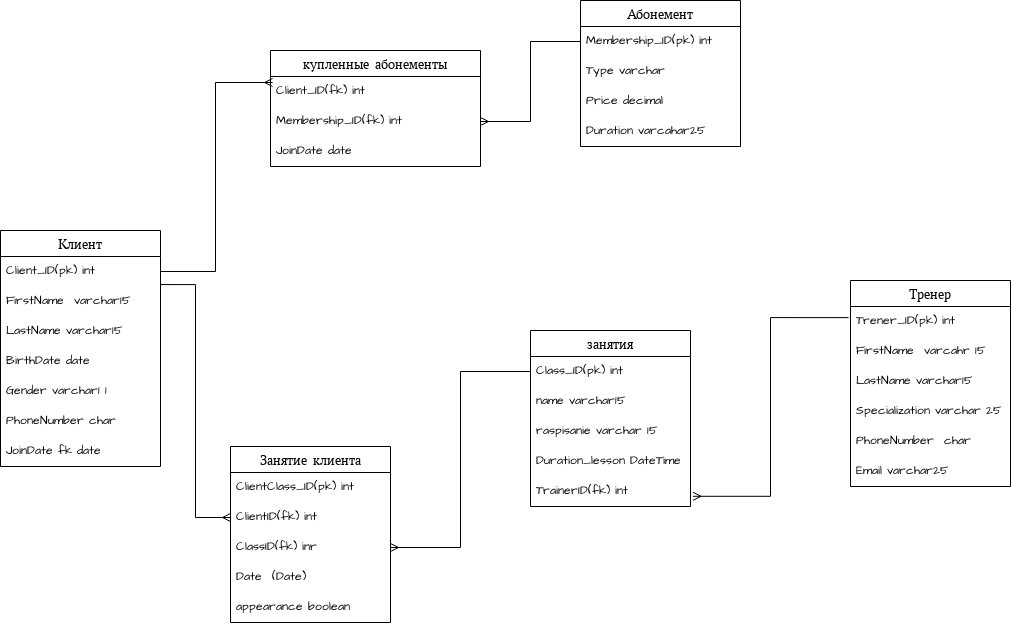

The diagram above was exported from draw.io. Its source (the exported page's mxGraphModel, read from the mxfile embedded in the PNG):
<mxGraphModel dx="1434" dy="1874" grid="1" gridSize="10" guides="1" tooltips="1" connect="1" arrows="1" fold="1" page="1" pageScale="1" pageWidth="827" pageHeight="1169" math="0" shadow="0">
  <root>
    <mxCell id="0" />
    <mxCell id="1" parent="0" />
    <mxCell id="-D5fCv7appb_vkr0rHNx-1" value="Клиент" style="swimlane;fontStyle=0;childLayout=stackLayout;horizontal=1;startSize=26;horizontalStack=0;resizeParent=1;resizeParentMax=0;resizeLast=0;collapsible=1;marginBottom=0;align=center;fontSize=14;hachureGap=4;fontFamily=Architects Daughter;fontSource=https%3A%2F%2Ffonts.googleapis.com%2Fcss%3Ffamily%3DArchitects%2BDaughter;labelBackgroundColor=none;" parent="1" vertex="1">
      <mxGeometry x="150" y="60" width="160" height="236" as="geometry" />
    </mxCell>
    <mxCell id="-D5fCv7appb_vkr0rHNx-2" value="Client_ID(pk) int" style="text;strokeColor=none;fillColor=none;spacingLeft=4;spacingRight=4;overflow=hidden;rotatable=0;points=[[0,0.5],[1,0.5]];portConstraint=eastwest;fontSize=12;whiteSpace=wrap;html=1;fontFamily=Architects Daughter;fontSource=https%3A%2F%2Ffonts.googleapis.com%2Fcss%3Ffamily%3DArchitects%2BDaughter;labelBackgroundColor=none;" parent="-D5fCv7appb_vkr0rHNx-1" vertex="1">
      <mxGeometry y="26" width="160" height="30" as="geometry" />
    </mxCell>
    <mxCell id="-D5fCv7appb_vkr0rHNx-3" value="FirstName&amp;nbsp; varchar15" style="text;strokeColor=none;fillColor=none;spacingLeft=4;spacingRight=4;overflow=hidden;rotatable=0;points=[[0,0.5],[1,0.5]];portConstraint=eastwest;fontSize=12;whiteSpace=wrap;html=1;fontFamily=Architects Daughter;fontSource=https%3A%2F%2Ffonts.googleapis.com%2Fcss%3Ffamily%3DArchitects%2BDaughter;labelBackgroundColor=none;" parent="-D5fCv7appb_vkr0rHNx-1" vertex="1">
      <mxGeometry y="56" width="160" height="30" as="geometry" />
    </mxCell>
    <mxCell id="KJAByHT7zyVYRh2b-NF0-1" value="LastName varchar15" style="text;strokeColor=none;fillColor=none;spacingLeft=4;spacingRight=4;overflow=hidden;rotatable=0;points=[[0,0.5],[1,0.5]];portConstraint=eastwest;fontSize=12;whiteSpace=wrap;html=1;fontFamily=Architects Daughter;fontSource=https%3A%2F%2Ffonts.googleapis.com%2Fcss%3Ffamily%3DArchitects%2BDaughter;labelBackgroundColor=none;" parent="-D5fCv7appb_vkr0rHNx-1" vertex="1">
      <mxGeometry y="86" width="160" height="30" as="geometry" />
    </mxCell>
    <mxCell id="KJAByHT7zyVYRh2b-NF0-2" value="BirthDate date" style="text;strokeColor=none;fillColor=none;spacingLeft=4;spacingRight=4;overflow=hidden;rotatable=0;points=[[0,0.5],[1,0.5]];portConstraint=eastwest;fontSize=12;whiteSpace=wrap;html=1;fontFamily=Architects Daughter;fontSource=https%3A%2F%2Ffonts.googleapis.com%2Fcss%3Ffamily%3DArchitects%2BDaughter;labelBackgroundColor=none;" parent="-D5fCv7appb_vkr0rHNx-1" vertex="1">
      <mxGeometry y="116" width="160" height="30" as="geometry" />
    </mxCell>
    <mxCell id="KJAByHT7zyVYRh2b-NF0-3" value="Gender varchar1 1" style="text;strokeColor=none;fillColor=none;spacingLeft=4;spacingRight=4;overflow=hidden;rotatable=0;points=[[0,0.5],[1,0.5]];portConstraint=eastwest;fontSize=12;whiteSpace=wrap;html=1;fontFamily=Architects Daughter;fontSource=https%3A%2F%2Ffonts.googleapis.com%2Fcss%3Ffamily%3DArchitects%2BDaughter;labelBackgroundColor=none;" parent="-D5fCv7appb_vkr0rHNx-1" vertex="1">
      <mxGeometry y="146" width="160" height="30" as="geometry" />
    </mxCell>
    <mxCell id="-D5fCv7appb_vkr0rHNx-4" value="PhoneNumber char" style="text;strokeColor=none;fillColor=none;spacingLeft=4;spacingRight=4;overflow=hidden;rotatable=0;points=[[0,0.5],[1,0.5]];portConstraint=eastwest;fontSize=12;whiteSpace=wrap;html=1;fontFamily=Architects Daughter;fontSource=https%3A%2F%2Ffonts.googleapis.com%2Fcss%3Ffamily%3DArchitects%2BDaughter;labelBackgroundColor=none;" parent="-D5fCv7appb_vkr0rHNx-1" vertex="1">
      <mxGeometry y="176" width="160" height="30" as="geometry" />
    </mxCell>
    <mxCell id="KJAByHT7zyVYRh2b-NF0-4" value="JoinDate fk date&amp;nbsp;" style="text;strokeColor=none;fillColor=none;spacingLeft=4;spacingRight=4;overflow=hidden;rotatable=0;points=[[0,0.5],[1,0.5]];portConstraint=eastwest;fontSize=12;whiteSpace=wrap;html=1;fontFamily=Architects Daughter;fontSource=https%3A%2F%2Ffonts.googleapis.com%2Fcss%3Ffamily%3DArchitects%2BDaughter;labelBackgroundColor=none;" parent="-D5fCv7appb_vkr0rHNx-1" vertex="1">
      <mxGeometry y="206" width="160" height="30" as="geometry" />
    </mxCell>
    <mxCell id="KJAByHT7zyVYRh2b-NF0-5" value="Тренер" style="swimlane;fontStyle=0;childLayout=stackLayout;horizontal=1;startSize=26;horizontalStack=0;resizeParent=1;resizeParentMax=0;resizeLast=0;collapsible=1;marginBottom=0;align=center;fontSize=14;hachureGap=4;fontFamily=Architects Daughter;fontSource=https%3A%2F%2Ffonts.googleapis.com%2Fcss%3Ffamily%3DArchitects%2BDaughter;labelBackgroundColor=none;" parent="1" vertex="1">
      <mxGeometry x="1000" y="110" width="160" height="206" as="geometry" />
    </mxCell>
    <mxCell id="KJAByHT7zyVYRh2b-NF0-6" value="Trener_ID(pk) int" style="text;strokeColor=none;fillColor=none;spacingLeft=4;spacingRight=4;overflow=hidden;rotatable=0;points=[[0,0.5],[1,0.5]];portConstraint=eastwest;fontSize=12;whiteSpace=wrap;html=1;fontFamily=Architects Daughter;fontSource=https%3A%2F%2Ffonts.googleapis.com%2Fcss%3Ffamily%3DArchitects%2BDaughter;labelBackgroundColor=none;" parent="KJAByHT7zyVYRh2b-NF0-5" vertex="1">
      <mxGeometry y="26" width="160" height="30" as="geometry" />
    </mxCell>
    <mxCell id="KJAByHT7zyVYRh2b-NF0-7" value="FirstName&amp;nbsp; varcahr 15" style="text;strokeColor=none;fillColor=none;spacingLeft=4;spacingRight=4;overflow=hidden;rotatable=0;points=[[0,0.5],[1,0.5]];portConstraint=eastwest;fontSize=12;whiteSpace=wrap;html=1;fontFamily=Architects Daughter;fontSource=https%3A%2F%2Ffonts.googleapis.com%2Fcss%3Ffamily%3DArchitects%2BDaughter;labelBackgroundColor=none;" parent="KJAByHT7zyVYRh2b-NF0-5" vertex="1">
      <mxGeometry y="56" width="160" height="30" as="geometry" />
    </mxCell>
    <mxCell id="KJAByHT7zyVYRh2b-NF0-8" value="LastName varchar15" style="text;strokeColor=none;fillColor=none;spacingLeft=4;spacingRight=4;overflow=hidden;rotatable=0;points=[[0,0.5],[1,0.5]];portConstraint=eastwest;fontSize=12;whiteSpace=wrap;html=1;fontFamily=Architects Daughter;fontSource=https%3A%2F%2Ffonts.googleapis.com%2Fcss%3Ffamily%3DArchitects%2BDaughter;labelBackgroundColor=none;" parent="KJAByHT7zyVYRh2b-NF0-5" vertex="1">
      <mxGeometry y="86" width="160" height="30" as="geometry" />
    </mxCell>
    <mxCell id="KJAByHT7zyVYRh2b-NF0-9" value="Specialization varchar 25" style="text;strokeColor=none;fillColor=none;spacingLeft=4;spacingRight=4;overflow=hidden;rotatable=0;points=[[0,0.5],[1,0.5]];portConstraint=eastwest;fontSize=12;whiteSpace=wrap;html=1;fontFamily=Architects Daughter;fontSource=https%3A%2F%2Ffonts.googleapis.com%2Fcss%3Ffamily%3DArchitects%2BDaughter;labelBackgroundColor=none;" parent="KJAByHT7zyVYRh2b-NF0-5" vertex="1">
      <mxGeometry y="116" width="160" height="30" as="geometry" />
    </mxCell>
    <mxCell id="KJAByHT7zyVYRh2b-NF0-10" value="PhoneNumber&amp;nbsp; char" style="text;strokeColor=none;fillColor=none;spacingLeft=4;spacingRight=4;overflow=hidden;rotatable=0;points=[[0,0.5],[1,0.5]];portConstraint=eastwest;fontSize=12;whiteSpace=wrap;html=1;fontFamily=Architects Daughter;fontSource=https%3A%2F%2Ffonts.googleapis.com%2Fcss%3Ffamily%3DArchitects%2BDaughter;labelBackgroundColor=none;" parent="KJAByHT7zyVYRh2b-NF0-5" vertex="1">
      <mxGeometry y="146" width="160" height="30" as="geometry" />
    </mxCell>
    <mxCell id="KJAByHT7zyVYRh2b-NF0-11" value="Email varchar25" style="text;strokeColor=none;fillColor=none;spacingLeft=4;spacingRight=4;overflow=hidden;rotatable=0;points=[[0,0.5],[1,0.5]];portConstraint=eastwest;fontSize=12;whiteSpace=wrap;html=1;fontFamily=Architects Daughter;fontSource=https%3A%2F%2Ffonts.googleapis.com%2Fcss%3Ffamily%3DArchitects%2BDaughter;labelBackgroundColor=none;" parent="KJAByHT7zyVYRh2b-NF0-5" vertex="1">
      <mxGeometry y="176" width="160" height="30" as="geometry" />
    </mxCell>
    <mxCell id="KJAByHT7zyVYRh2b-NF0-13" value="Абонемент" style="swimlane;fontStyle=0;childLayout=stackLayout;horizontal=1;startSize=26;horizontalStack=0;resizeParent=1;resizeParentMax=0;resizeLast=0;collapsible=1;marginBottom=0;align=center;fontSize=14;hachureGap=4;fontFamily=Architects Daughter;fontSource=https%3A%2F%2Ffonts.googleapis.com%2Fcss%3Ffamily%3DArchitects%2BDaughter;labelBackgroundColor=none;" parent="1" vertex="1">
      <mxGeometry x="730" y="-170" width="160" height="146" as="geometry" />
    </mxCell>
    <mxCell id="KJAByHT7zyVYRh2b-NF0-14" value="Membership_ID(pk) int" style="text;strokeColor=none;fillColor=none;spacingLeft=4;spacingRight=4;overflow=hidden;rotatable=0;points=[[0,0.5],[1,0.5]];portConstraint=eastwest;fontSize=12;whiteSpace=wrap;html=1;fontFamily=Architects Daughter;fontSource=https%3A%2F%2Ffonts.googleapis.com%2Fcss%3Ffamily%3DArchitects%2BDaughter;labelBackgroundColor=none;" parent="KJAByHT7zyVYRh2b-NF0-13" vertex="1">
      <mxGeometry y="26" width="160" height="30" as="geometry" />
    </mxCell>
    <mxCell id="KJAByHT7zyVYRh2b-NF0-15" value="Type varchar" style="text;strokeColor=none;fillColor=none;spacingLeft=4;spacingRight=4;overflow=hidden;rotatable=0;points=[[0,0.5],[1,0.5]];portConstraint=eastwest;fontSize=12;whiteSpace=wrap;html=1;fontFamily=Architects Daughter;fontSource=https%3A%2F%2Ffonts.googleapis.com%2Fcss%3Ffamily%3DArchitects%2BDaughter;labelBackgroundColor=none;" parent="KJAByHT7zyVYRh2b-NF0-13" vertex="1">
      <mxGeometry y="56" width="160" height="30" as="geometry" />
    </mxCell>
    <mxCell id="KJAByHT7zyVYRh2b-NF0-16" value="Price decimal" style="text;strokeColor=none;fillColor=none;spacingLeft=4;spacingRight=4;overflow=hidden;rotatable=0;points=[[0,0.5],[1,0.5]];portConstraint=eastwest;fontSize=12;whiteSpace=wrap;html=1;fontFamily=Architects Daughter;fontSource=https%3A%2F%2Ffonts.googleapis.com%2Fcss%3Ffamily%3DArchitects%2BDaughter;labelBackgroundColor=none;" parent="KJAByHT7zyVYRh2b-NF0-13" vertex="1">
      <mxGeometry y="86" width="160" height="30" as="geometry" />
    </mxCell>
    <mxCell id="KJAByHT7zyVYRh2b-NF0-17" value="Duration varcahar25" style="text;strokeColor=none;fillColor=none;spacingLeft=4;spacingRight=4;overflow=hidden;rotatable=0;points=[[0,0.5],[1,0.5]];portConstraint=eastwest;fontSize=12;whiteSpace=wrap;html=1;fontFamily=Architects Daughter;fontSource=https%3A%2F%2Ffonts.googleapis.com%2Fcss%3Ffamily%3DArchitects%2BDaughter;labelBackgroundColor=none;" parent="KJAByHT7zyVYRh2b-NF0-13" vertex="1">
      <mxGeometry y="116" width="160" height="30" as="geometry" />
    </mxCell>
    <mxCell id="KJAByHT7zyVYRh2b-NF0-21" value="занятия" style="swimlane;fontStyle=0;childLayout=stackLayout;horizontal=1;startSize=26;horizontalStack=0;resizeParent=1;resizeParentMax=0;resizeLast=0;collapsible=1;marginBottom=0;align=center;fontSize=14;hachureGap=4;fontFamily=Architects Daughter;fontSource=https%3A%2F%2Ffonts.googleapis.com%2Fcss%3Ffamily%3DArchitects%2BDaughter;labelBackgroundColor=none;" parent="1" vertex="1">
      <mxGeometry x="680" y="160" width="160" height="176" as="geometry" />
    </mxCell>
    <mxCell id="KJAByHT7zyVYRh2b-NF0-22" value="Class_ID(pk) int" style="text;strokeColor=none;fillColor=none;spacingLeft=4;spacingRight=4;overflow=hidden;rotatable=0;points=[[0,0.5],[1,0.5]];portConstraint=eastwest;fontSize=12;whiteSpace=wrap;html=1;fontFamily=Architects Daughter;fontSource=https%3A%2F%2Ffonts.googleapis.com%2Fcss%3Ffamily%3DArchitects%2BDaughter;labelBackgroundColor=none;" parent="KJAByHT7zyVYRh2b-NF0-21" vertex="1">
      <mxGeometry y="26" width="160" height="30" as="geometry" />
    </mxCell>
    <mxCell id="KJAByHT7zyVYRh2b-NF0-23" value="name varchar15" style="text;strokeColor=none;fillColor=none;spacingLeft=4;spacingRight=4;overflow=hidden;rotatable=0;points=[[0,0.5],[1,0.5]];portConstraint=eastwest;fontSize=12;whiteSpace=wrap;html=1;fontFamily=Architects Daughter;fontSource=https%3A%2F%2Ffonts.googleapis.com%2Fcss%3Ffamily%3DArchitects%2BDaughter;labelBackgroundColor=none;" parent="KJAByHT7zyVYRh2b-NF0-21" vertex="1">
      <mxGeometry y="56" width="160" height="30" as="geometry" />
    </mxCell>
    <mxCell id="KJAByHT7zyVYRh2b-NF0-24" value="raspisanie varchar 15" style="text;strokeColor=none;fillColor=none;spacingLeft=4;spacingRight=4;overflow=hidden;rotatable=0;points=[[0,0.5],[1,0.5]];portConstraint=eastwest;fontSize=12;whiteSpace=wrap;html=1;fontFamily=Architects Daughter;fontSource=https%3A%2F%2Ffonts.googleapis.com%2Fcss%3Ffamily%3DArchitects%2BDaughter;labelBackgroundColor=none;" parent="KJAByHT7zyVYRh2b-NF0-21" vertex="1">
      <mxGeometry y="86" width="160" height="30" as="geometry" />
    </mxCell>
    <mxCell id="KJAByHT7zyVYRh2b-NF0-25" value="Duration_lesson DateTime" style="text;strokeColor=none;fillColor=none;spacingLeft=4;spacingRight=4;overflow=hidden;rotatable=0;points=[[0,0.5],[1,0.5]];portConstraint=eastwest;fontSize=12;whiteSpace=wrap;html=1;fontFamily=Architects Daughter;fontSource=https%3A%2F%2Ffonts.googleapis.com%2Fcss%3Ffamily%3DArchitects%2BDaughter;labelBackgroundColor=none;" parent="KJAByHT7zyVYRh2b-NF0-21" vertex="1">
      <mxGeometry y="116" width="160" height="30" as="geometry" />
    </mxCell>
    <mxCell id="KJAByHT7zyVYRh2b-NF0-26" value="TrainerID(fk) int" style="text;strokeColor=none;fillColor=none;spacingLeft=4;spacingRight=4;overflow=hidden;rotatable=0;points=[[0,0.5],[1,0.5]];portConstraint=eastwest;fontSize=12;whiteSpace=wrap;html=1;fontFamily=Architects Daughter;fontSource=https%3A%2F%2Ffonts.googleapis.com%2Fcss%3Ffamily%3DArchitects%2BDaughter;labelBackgroundColor=none;" parent="KJAByHT7zyVYRh2b-NF0-21" vertex="1">
      <mxGeometry y="146" width="160" height="30" as="geometry" />
    </mxCell>
    <mxCell id="KJAByHT7zyVYRh2b-NF0-27" value="Занятие клиента" style="swimlane;fontStyle=0;childLayout=stackLayout;horizontal=1;startSize=26;horizontalStack=0;resizeParent=1;resizeParentMax=0;resizeLast=0;collapsible=1;marginBottom=0;align=center;fontSize=14;hachureGap=4;fontFamily=Architects Daughter;fontSource=https%3A%2F%2Ffonts.googleapis.com%2Fcss%3Ffamily%3DArchitects%2BDaughter;labelBackgroundColor=none;" parent="1" vertex="1">
      <mxGeometry x="380" y="276" width="160" height="176" as="geometry" />
    </mxCell>
    <mxCell id="KJAByHT7zyVYRh2b-NF0-28" value="ClientClass_ID(pk) int" style="text;strokeColor=none;fillColor=none;spacingLeft=4;spacingRight=4;overflow=hidden;rotatable=0;points=[[0,0.5],[1,0.5]];portConstraint=eastwest;fontSize=12;whiteSpace=wrap;html=1;fontFamily=Architects Daughter;fontSource=https%3A%2F%2Ffonts.googleapis.com%2Fcss%3Ffamily%3DArchitects%2BDaughter;labelBackgroundColor=none;" parent="KJAByHT7zyVYRh2b-NF0-27" vertex="1">
      <mxGeometry y="26" width="160" height="30" as="geometry" />
    </mxCell>
    <mxCell id="KJAByHT7zyVYRh2b-NF0-29" value="ClientID(fk) int" style="text;strokeColor=none;fillColor=none;spacingLeft=4;spacingRight=4;overflow=hidden;rotatable=0;points=[[0,0.5],[1,0.5]];portConstraint=eastwest;fontSize=12;whiteSpace=wrap;html=1;fontFamily=Architects Daughter;fontSource=https%3A%2F%2Ffonts.googleapis.com%2Fcss%3Ffamily%3DArchitects%2BDaughter;labelBackgroundColor=none;" parent="KJAByHT7zyVYRh2b-NF0-27" vertex="1">
      <mxGeometry y="56" width="160" height="30" as="geometry" />
    </mxCell>
    <mxCell id="KJAByHT7zyVYRh2b-NF0-30" value="ClassID(fk) inr" style="text;strokeColor=none;fillColor=none;spacingLeft=4;spacingRight=4;overflow=hidden;rotatable=0;points=[[0,0.5],[1,0.5]];portConstraint=eastwest;fontSize=12;whiteSpace=wrap;html=1;fontFamily=Architects Daughter;fontSource=https%3A%2F%2Ffonts.googleapis.com%2Fcss%3Ffamily%3DArchitects%2BDaughter;labelBackgroundColor=none;" parent="KJAByHT7zyVYRh2b-NF0-27" vertex="1">
      <mxGeometry y="86" width="160" height="30" as="geometry" />
    </mxCell>
    <mxCell id="KJAByHT7zyVYRh2b-NF0-37" value="Date&amp;nbsp; (Date)" style="text;strokeColor=none;fillColor=none;spacingLeft=4;spacingRight=4;overflow=hidden;rotatable=0;points=[[0,0.5],[1,0.5]];portConstraint=eastwest;fontSize=12;whiteSpace=wrap;html=1;fontFamily=Architects Daughter;fontSource=https%3A%2F%2Ffonts.googleapis.com%2Fcss%3Ffamily%3DArchitects%2BDaughter;labelBackgroundColor=none;" parent="KJAByHT7zyVYRh2b-NF0-27" vertex="1">
      <mxGeometry y="116" width="160" height="30" as="geometry" />
    </mxCell>
    <mxCell id="KJAByHT7zyVYRh2b-NF0-58" value="appearance boolean" style="text;strokeColor=none;fillColor=none;spacingLeft=4;spacingRight=4;overflow=hidden;rotatable=0;points=[[0,0.5],[1,0.5]];portConstraint=eastwest;fontSize=12;whiteSpace=wrap;html=1;fontFamily=Architects Daughter;fontSource=https%3A%2F%2Ffonts.googleapis.com%2Fcss%3Ffamily%3DArchitects%2BDaughter;labelBackgroundColor=none;" parent="KJAByHT7zyVYRh2b-NF0-27" vertex="1">
      <mxGeometry y="146" width="160" height="30" as="geometry" />
    </mxCell>
    <mxCell id="KJAByHT7zyVYRh2b-NF0-39" style="edgeStyle=orthogonalEdgeStyle;rounded=0;orthogonalLoop=1;jettySize=auto;html=1;exitX=1.001;exitY=0.936;exitDx=0;exitDy=0;exitPerimeter=0;endArrow=ERmany;endFill=0;" parent="1" source="-D5fCv7appb_vkr0rHNx-2" target="KJAByHT7zyVYRh2b-NF0-29" edge="1">
      <mxGeometry relative="1" as="geometry" />
    </mxCell>
    <mxCell id="KJAByHT7zyVYRh2b-NF0-41" style="edgeStyle=orthogonalEdgeStyle;rounded=0;orthogonalLoop=1;jettySize=auto;html=1;entryX=1.016;entryY=0.66;entryDx=0;entryDy=0;entryPerimeter=0;startArrow=none;startFill=0;exitX=-0.012;exitY=0.371;exitDx=0;exitDy=0;exitPerimeter=0;endArrow=ERmany;endFill=0;" parent="1" source="KJAByHT7zyVYRh2b-NF0-6" target="KJAByHT7zyVYRh2b-NF0-26" edge="1">
      <mxGeometry relative="1" as="geometry" />
    </mxCell>
    <mxCell id="KJAByHT7zyVYRh2b-NF0-43" style="edgeStyle=orthogonalEdgeStyle;rounded=0;orthogonalLoop=1;jettySize=auto;html=1;exitX=0;exitY=0.5;exitDx=0;exitDy=0;entryX=1;entryY=0.5;entryDx=0;entryDy=0;endArrow=ERmany;endFill=0;" parent="1" source="KJAByHT7zyVYRh2b-NF0-22" target="KJAByHT7zyVYRh2b-NF0-30" edge="1">
      <mxGeometry relative="1" as="geometry" />
    </mxCell>
    <mxCell id="KJAByHT7zyVYRh2b-NF0-46" value="купленные абонементы" style="swimlane;fontStyle=0;childLayout=stackLayout;horizontal=1;startSize=26;horizontalStack=0;resizeParent=1;resizeParentMax=0;resizeLast=0;collapsible=1;marginBottom=0;align=center;fontSize=14;hachureGap=4;fontFamily=Architects Daughter;fontSource=https%3A%2F%2Ffonts.googleapis.com%2Fcss%3Ffamily%3DArchitects%2BDaughter;labelBackgroundColor=none;" parent="1" vertex="1">
      <mxGeometry x="420" y="-120" width="210" height="116" as="geometry" />
    </mxCell>
    <mxCell id="KJAByHT7zyVYRh2b-NF0-51" value="Client_ID(fk) int" style="text;strokeColor=none;fillColor=none;spacingLeft=4;spacingRight=4;overflow=hidden;rotatable=0;points=[[0,0.5],[1,0.5]];portConstraint=eastwest;fontSize=12;whiteSpace=wrap;html=1;fontFamily=Architects Daughter;fontSource=https%3A%2F%2Ffonts.googleapis.com%2Fcss%3Ffamily%3DArchitects%2BDaughter;labelBackgroundColor=none;" parent="KJAByHT7zyVYRh2b-NF0-46" vertex="1">
      <mxGeometry y="26" width="210" height="30" as="geometry" />
    </mxCell>
    <mxCell id="KJAByHT7zyVYRh2b-NF0-52" value="Membership_ID(fk) int" style="text;strokeColor=none;fillColor=none;spacingLeft=4;spacingRight=4;overflow=hidden;rotatable=0;points=[[0,0.5],[1,0.5]];portConstraint=eastwest;fontSize=12;whiteSpace=wrap;html=1;fontFamily=Architects Daughter;fontSource=https%3A%2F%2Ffonts.googleapis.com%2Fcss%3Ffamily%3DArchitects%2BDaughter;labelBackgroundColor=none;" parent="KJAByHT7zyVYRh2b-NF0-46" vertex="1">
      <mxGeometry y="56" width="210" height="30" as="geometry" />
    </mxCell>
    <mxCell id="KJAByHT7zyVYRh2b-NF0-53" value="JoinDate date&amp;nbsp;" style="text;strokeColor=none;fillColor=none;spacingLeft=4;spacingRight=4;overflow=hidden;rotatable=0;points=[[0,0.5],[1,0.5]];portConstraint=eastwest;fontSize=12;whiteSpace=wrap;html=1;fontFamily=Architects Daughter;fontSource=https%3A%2F%2Ffonts.googleapis.com%2Fcss%3Ffamily%3DArchitects%2BDaughter;labelBackgroundColor=none;" parent="KJAByHT7zyVYRh2b-NF0-46" vertex="1">
      <mxGeometry y="86" width="210" height="30" as="geometry" />
    </mxCell>
    <mxCell id="KJAByHT7zyVYRh2b-NF0-56" style="edgeStyle=orthogonalEdgeStyle;rounded=0;orthogonalLoop=1;jettySize=auto;html=1;entryX=0.01;entryY=0.2;entryDx=0;entryDy=0;entryPerimeter=0;endArrow=ERmany;endFill=0;" parent="1" source="-D5fCv7appb_vkr0rHNx-2" target="KJAByHT7zyVYRh2b-NF0-51" edge="1">
      <mxGeometry relative="1" as="geometry" />
    </mxCell>
    <mxCell id="KJAByHT7zyVYRh2b-NF0-57" style="edgeStyle=orthogonalEdgeStyle;rounded=0;orthogonalLoop=1;jettySize=auto;html=1;endArrow=ERmany;endFill=0;" parent="1" source="KJAByHT7zyVYRh2b-NF0-14" target="KJAByHT7zyVYRh2b-NF0-52" edge="1">
      <mxGeometry relative="1" as="geometry" />
    </mxCell>
  </root>
</mxGraphModel>